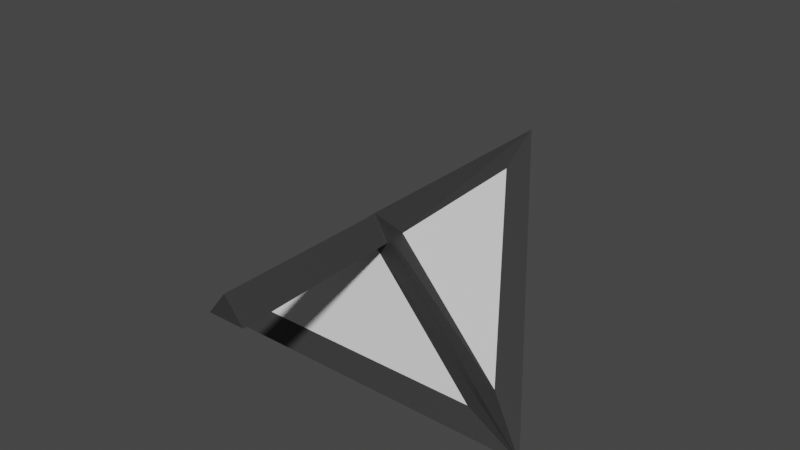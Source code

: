 # Source: WallLamp.blend  (saved by Blender 2.90.8; exported with 4.5.12 LTS)
import bpy
from mathutils import Matrix  # noqa: F401  (used for matrix-valued properties, if any)

bpy.ops.wm.read_factory_settings(use_empty=True)
scene = bpy.context.scene
scene.name = 'Scene'

# ---- collections
col_collection = bpy.data.collections.new('Collection'); scene.collection.children.link(col_collection)

# ---- materials (node trees are filled in below, after node groups)
mat_white = bpy.data.materials.new('White')
mat_white.use_transparent_shadow = False
mat_black = bpy.data.materials.new('Black')
mat_black.use_transparent_shadow = False
mat_glowing = bpy.data.materials.new('Glowing')
mat_glowing.use_transparent_shadow = False

# ---- material node trees
mat_white.use_nodes = True; mat_white.node_tree.nodes.clear()
_N = mat_white.node_tree.nodes; _L = mat_white.node_tree.links
n0 = _N.new('ShaderNodeBsdfPrincipled'); n0.name = 'Principled BSDF'; n0.location = (10, 300)
n0.distribution = 'GGX'
n0.subsurface_method = 'BURLEY'
n0.inputs[3].default_value = 1.45
n0.inputs[27].default_value = (0.0, 0.0, 0.0, 1.0)
n0.inputs[28].default_value = 1.0
n1 = _N.new('ShaderNodeOutputMaterial'); n1.name = 'Material Output'; n1.location = (300, 300)
_L.new(n0.outputs[0], n1.inputs[0])
n1.is_active_output = True
mat_black.use_nodes = True; mat_black.node_tree.nodes.clear()
_N = mat_black.node_tree.nodes; _L = mat_black.node_tree.links
n0 = _N.new('ShaderNodeBsdfPrincipled'); n0.name = 'Principled BSDF'; n0.location = (10, 300)
n0.distribution = 'GGX'
n0.subsurface_method = 'BURLEY'
n0.inputs[0].default_value = (0.07411, 0.07411, 0.07411, 1.0)
n0.inputs[1].default_value = 0.5541
n0.inputs[3].default_value = 1.45
n0.inputs[13].default_value = 0.5637
n0.inputs[27].default_value = (0.0, 0.0, 0.0, 1.0)
n0.inputs[28].default_value = 1.0
n1 = _N.new('ShaderNodeOutputMaterial'); n1.name = 'Material Output'; n1.location = (300, 300)
_L.new(n0.outputs[0], n1.inputs[0])
n1.is_active_output = True
mat_glowing.use_nodes = True; mat_glowing.node_tree.nodes.clear()
_N = mat_glowing.node_tree.nodes; _L = mat_glowing.node_tree.links
n0 = _N.new('ShaderNodeBsdfPrincipled'); n0.name = 'Principled BSDF'; n0.location = (10, 300)
n0.distribution = 'GGX'
n0.subsurface_method = 'BURLEY'
n0.inputs[0].default_value = (0.8, 0.001268, 0.0, 1.0)
n0.inputs[3].default_value = 1.45
n0.inputs[27].default_value = (0.2679, 0.004415, 0.0, 1.0)
n0.inputs[28].default_value = 1.0
n1 = _N.new('ShaderNodeOutputMaterial'); n1.name = 'Material Output'; n1.location = (300, 300)
_L.new(n0.outputs[0], n1.inputs[0])
n1.is_active_output = True

# ---- world
world_world = bpy.data.worlds.new('World'); scene.world = world_world
world_world.use_nodes = True; world_world.node_tree.nodes.clear()
_N = world_world.node_tree.nodes; _L = world_world.node_tree.links
n0 = _N.new('ShaderNodeOutputWorld'); n0.name = 'World Output'; n0.location = (300, 300)
n1 = _N.new('ShaderNodeBackground'); n1.name = 'Background'; n1.location = (10, 300)
n1.inputs[0].default_value = (0.05088, 0.05088, 0.05088, 1.0)
_L.new(n1.outputs[0], n0.inputs[0])
n0.is_active_output = True
world_world.color = (0.05088, 0.05088, 0.05088)
world_world.use_sun_shadow = False
world_world.sun_shadow_jitter_overblur = 0.0

# ---- meshes
me_cone = bpy.data.meshes.new('Cone')
me_cone.from_pydata([(2.801e-09, 0.01908, -0.004016), (0.01652, -0.009538, -0.004016), (-0.01652, -0.009538, -0.004016), (0.0, 0.0, 0.025), (0.0, 0.1, -0.025), (0.0866, -0.05, -0.025), (-0.0866, -0.05, -0.025), (-1.011e-09, 0.08303, -0.025), (0.07191, -0.04152, -0.025), (-0.07191, -0.04152, -0.025)], [], [(4, 3, 5), (0, 1, 2), (5, 3, 6), (6, 3, 4), (8, 7, 4, 5), (9, 8, 5, 6), (7, 9, 6, 4), (1, 0, 7, 8), (2, 1, 8, 9), (0, 2, 9, 7)])
_uv = me_cone.uv_layers.new(name='UVMap')
_uv.uv.foreach_set('vector', [0.25, 0.49, 0.25, 0.25, 0.4578, 0.13, 0.75, 0.2958, 0.7896, 0.2271, 0.7104, 0.2271, 0.4578, 0.13, 0.25, 0.25, 0.04215, 0.13, 0.04215, 0.13, 0.25, 0.25, 0.25, 0.49, 0.9226, 0.1504, 0.75, 0.4493, 0.75, 0.49, 0.9578, 0.13, 0.5774, 0.1504, 0.9226, 0.1504, 0.9578, 0.13, 0.5422, 0.13, 0.75, 0.4493, 0.5774, 0.1504, 0.5422, 0.13, 0.75, 0.49, 0.7896, 0.2271, 0.75, 0.2958, 0.75, 0.4493, 0.9226, 0.1504, 0.7104, 0.2271, 0.7896, 0.2271, 0.9226, 0.1504, 0.5774, 0.1504, 0.75, 0.2958, 0.7104, 0.2271, 0.5774, 0.1504, 0.75, 0.4493])
me_cone.materials.append(mat_white)
me_cone.use_remesh_fix_poles = True
me_cone.use_remesh_preserve_attributes = False
me_cone.use_mirror_vertex_groups = False
me_cone.update()
me_cone_001 = bpy.data.meshes.new('Cone.001')
me_cone_001.from_pydata([(0.0, 0.0, 0.025), (0.0, 0.1, -0.025), (0.0866, -0.05, -0.025), (-0.0866, -0.05, -0.025)], [], [(1, 0, 2), (2, 0, 3), (3, 0, 1), (1, 2, 3)])
_uv = me_cone_001.uv_layers.new(name='UVMap')
_uv.uv.foreach_set('vector', [0.25, 0.49, 0.25, 0.25, 0.4578, 0.13, 0.4578, 0.13, 0.25, 0.25, 0.04215, 0.13, 0.04215, 0.13, 0.25, 0.25, 0.25, 0.49, 0.25, 0.49, 0.4578, 0.13, 0.04215, 0.13])
me_cone_001.materials.append(mat_black)
me_cone_001.use_remesh_fix_poles = True
me_cone_001.use_remesh_preserve_attributes = False
me_cone_001.use_mirror_vertex_groups = False
me_cone_001.update()
me_cone_002 = bpy.data.meshes.new('Cone.002')
me_cone_002.from_pydata([(0.0, 0.0, -0.02517), (0.01447, -0.01051, -0.01411), (-0.005528, -0.01701, -0.01411), (-0.01789, 0.0, -0.01411), (-0.005528, 0.01701, -0.01411), (0.01447, 0.01051, -0.01411), (0.005528, -0.01701, 0.003778), (-0.01447, -0.01051, 0.003778), (-0.01447, 0.01051, 0.003778), (0.005528, 0.01701, 0.003778), (0.01789, 0.0, 0.003778), (0.0, 0.0, 0.01483), (-0.003249, -0.01, -0.02218), (0.008506, -0.00618, -0.02218), (0.005257, -0.01618, -0.01568), (0.01701, 0.0, -0.01568), (0.008506, 0.00618, -0.02218), (-0.01051, 0.0, -0.02218), (-0.01376, -0.01, -0.01568), (-0.003249, 0.01, -0.02218), (-0.01376, 0.01, -0.01568), (0.005257, 0.01618, -0.01568), (0.01902, -0.00618, -0.005166), (0.01902, 0.00618, -0.005166), (0.0, -0.02, -0.005166), (0.01176, -0.01618, -0.005166), (-0.01902, -0.00618, -0.005166), (-0.01176, -0.01618, -0.005166), (-0.01176, 0.01618, -0.005166), (-0.01902, 0.00618, -0.005166), (0.01176, 0.01618, -0.005166), (0.0, 0.02, -0.005166), (0.01376, -0.01, 0.005349), (-0.005257, -0.01618, 0.005349), (-0.01701, 0.0, 0.005349), (-0.005257, 0.01618, 0.005349), (0.01376, 0.01, 0.005349), (0.003249, -0.01, 0.01185), (0.01051, 0.0, 0.01185), (-0.008506, -0.00618, 0.01185), (-0.008506, 0.00618, 0.01185), (0.003249, 0.01, 0.01185)], [], [(0, 13, 12), (1, 13, 15), (0, 12, 17), (0, 17, 19), (0, 19, 16), (1, 15, 22), (2, 14, 24), (3, 18, 26), (4, 20, 28), (5, 21, 30), (1, 22, 25), (2, 24, 27), (3, 26, 29), (4, 28, 31), (5, 30, 23), (6, 32, 37), (7, 33, 39), (8, 34, 40), (9, 35, 41), (10, 36, 38), (38, 41, 11), (38, 36, 41), (36, 9, 41), (41, 40, 11), (41, 35, 40), (35, 8, 40), (40, 39, 11), (40, 34, 39), (34, 7, 39), (39, 37, 11), (39, 33, 37), (33, 6, 37), (37, 38, 11), (37, 32, 38), (32, 10, 38), (23, 36, 10), (23, 30, 36), (30, 9, 36), (31, 35, 9), (31, 28, 35), (28, 8, 35), (29, 34, 8), (29, 26, 34), (26, 7, 34), (27, 33, 7), (27, 24, 33), (24, 6, 33), (25, 32, 6), (25, 22, 32), (22, 10, 32), (30, 31, 9), (30, 21, 31), (21, 4, 31), (28, 29, 8), (28, 20, 29), (20, 3, 29), (26, 27, 7), (26, 18, 27), (18, 2, 27), (24, 25, 6), (24, 14, 25), (14, 1, 25), (22, 23, 10), (22, 15, 23), (15, 5, 23), (16, 21, 5), (16, 19, 21), (19, 4, 21), (19, 20, 4), (19, 17, 20), (17, 3, 20), (17, 18, 3), (17, 12, 18), (12, 2, 18), (15, 16, 5), (15, 13, 16), (13, 0, 16), (12, 14, 2), (12, 13, 14), (13, 1, 14)])
_uv = me_cone_002.uv_layers.new(name='UVMap')
_uv.uv.foreach_set('vector', [0.8182, 0.0, 0.7727, 0.07873, 0.8636, 0.07873, 0.7273, 0.1575, 0.6818, 0.07873, 0.6364, 0.1575, 0.09091, 0.0, 0.04545, 0.07873, 0.1364, 0.07873, 0.2727, 0.0, 0.2273, 0.07873, 0.3182, 0.07873, 0.4545, 0.0, 0.4091, 0.07873, 0.5, 0.07873, 0.7273, 0.1575, 0.6364, 0.1575, 0.6818, 0.2362, 0.9091, 0.1575, 0.8182, 0.1575, 0.8636, 0.2362, 0.1818, 0.1575, 0.09091, 0.1575, 0.1364, 0.2362, 0.3636, 0.1575, 0.2727, 0.1575, 0.3182, 0.2362, 0.5455, 0.1575, 0.4545, 0.1575, 0.5, 0.2362, 0.7273, 0.1575, 0.6818, 0.2362, 0.7727, 0.2362, 0.9091, 0.1575, 0.8636, 0.2362, 0.9545, 0.2362, 0.1818, 0.1575, 0.1364, 0.2362, 0.2273, 0.2362, 0.3636, 0.1575, 0.3182, 0.2362, 0.4091, 0.2362, 0.5455, 0.1575, 0.5, 0.2362, 0.5909, 0.2362, 0.8182, 0.3149, 0.7273, 0.3149, 0.7727, 0.3937, 1.0, 0.3149, 0.9091, 0.3149, 0.9545, 0.3937, 0.2727, 0.3149, 0.1818, 0.3149, 0.2273, 0.3937, 0.4545, 0.3149, 0.3636, 0.3149, 0.4091, 0.3937, 0.6364, 0.3149, 0.5455, 0.3149, 0.5909, 0.3937, 0.5909, 0.3937, 0.5, 0.3937, 0.5455, 0.4724, 0.5909, 0.3937, 0.5455, 0.3149, 0.5, 0.3937, 0.5455, 0.3149, 0.4545, 0.3149, 0.5, 0.3937, 0.4091, 0.3937, 0.3182, 0.3937, 0.3636, 0.4724, 0.4091, 0.3937, 0.3636, 0.3149, 0.3182, 0.3937, 0.3636, 0.3149, 0.2727, 0.3149, 0.3182, 0.3937, 0.2273, 0.3937, 0.1364, 0.3937, 0.1818, 0.4724, 0.2273, 0.3937, 0.1818, 0.3149, 0.1364, 0.3937, 0.1818, 0.3149, 0.09091, 0.3149, 0.1364, 0.3937, 0.9545, 0.3937, 0.8636, 0.3937, 0.9091, 0.4724, 0.9545, 0.3937, 0.9091, 0.3149, 0.8636, 0.3937, 0.9091, 0.3149, 0.8182, 0.3149, 0.8636, 0.3937, 0.7727, 0.3937, 0.6818, 0.3937, 0.7273, 0.4724, 0.7727, 0.3937, 0.7273, 0.3149, 0.6818, 0.3937, 0.7273, 0.3149, 0.6364, 0.3149, 0.6818, 0.3937, 0.5909, 0.2362, 0.5455, 0.3149, 0.6364, 0.3149, 0.5909, 0.2362, 0.5, 0.2362, 0.5455, 0.3149, 0.5, 0.2362, 0.4545, 0.3149, 0.5455, 0.3149, 0.4091, 0.2362, 0.3636, 0.3149, 0.4545, 0.3149, 0.4091, 0.2362, 0.3182, 0.2362, 0.3636, 0.3149, 0.3182, 0.2362, 0.2727, 0.3149, 0.3636, 0.3149, 0.2273, 0.2362, 0.1818, 0.3149, 0.2727, 0.3149, 0.2273, 0.2362, 0.1364, 0.2362, 0.1818, 0.3149, 0.1364, 0.2362, 0.09091, 0.3149, 0.1818, 0.3149, 0.9545, 0.2362, 0.9091, 0.3149, 1.0, 0.3149, 0.9545, 0.2362, 0.8636, 0.2362, 0.9091, 0.3149, 0.8636, 0.2362, 0.8182, 0.3149, 0.9091, 0.3149, 0.7727, 0.2362, 0.7273, 0.3149, 0.8182, 0.3149, 0.7727, 0.2362, 0.6818, 0.2362, 0.7273, 0.3149, 0.6818, 0.2362, 0.6364, 0.3149, 0.7273, 0.3149, 0.5, 0.2362, 0.4091, 0.2362, 0.4545, 0.3149, 0.5, 0.2362, 0.4545, 0.1575, 0.4091, 0.2362, 0.4545, 0.1575, 0.3636, 0.1575, 0.4091, 0.2362, 0.3182, 0.2362, 0.2273, 0.2362, 0.2727, 0.3149, 0.3182, 0.2362, 0.2727, 0.1575, 0.2273, 0.2362, 0.2727, 0.1575, 0.1818, 0.1575, 0.2273, 0.2362, 0.1364, 0.2362, 0.04545, 0.2362, 0.09091, 0.3149, 0.1364, 0.2362, 0.09091, 0.1575, 0.04545, 0.2362, 0.09091, 0.1575, 0.0, 0.1575, 0.04545, 0.2362, 0.8636, 0.2362, 0.7727, 0.2362, 0.8182, 0.3149, 0.8636, 0.2362, 0.8182, 0.1575, 0.7727, 0.2362, 0.8182, 0.1575, 0.7273, 0.1575, 0.7727, 0.2362, 0.6818, 0.2362, 0.5909, 0.2362, 0.6364, 0.3149, 0.6818, 0.2362, 0.6364, 0.1575, 0.5909, 0.2362, 0.6364, 0.1575, 0.5455, 0.1575, 0.5909, 0.2362, 0.5, 0.07873, 0.4545, 0.1575, 0.5455, 0.1575, 0.5, 0.07873, 0.4091, 0.07873, 0.4545, 0.1575, 0.4091, 0.07873, 0.3636, 0.1575, 0.4545, 0.1575, 0.3182, 0.07873, 0.2727, 0.1575, 0.3636, 0.1575, 0.3182, 0.07873, 0.2273, 0.07873, 0.2727, 0.1575, 0.2273, 0.07873, 0.1818, 0.1575, 0.2727, 0.1575, 0.1364, 0.07873, 0.09091, 0.1575, 0.1818, 0.1575, 0.1364, 0.07873, 0.04545, 0.07873, 0.09091, 0.1575, 0.04545, 0.07873, 0.0, 0.1575, 0.09091, 0.1575, 0.6364, 0.1575, 0.5909, 0.07873, 0.5455, 0.1575, 0.6364, 0.1575, 0.6818, 0.07873, 0.5909, 0.07873, 0.6818, 0.07873, 0.6364, 0.0, 0.5909, 0.07873, 0.8636, 0.07873, 0.8182, 0.1575, 0.9091, 0.1575, 0.8636, 0.07873, 0.7727, 0.07873, 0.8182, 0.1575, 0.7727, 0.07873, 0.7273, 0.1575, 0.8182, 0.1575])
me_cone_002.materials.append(mat_glowing)
me_cone_002.use_remesh_fix_poles = True
me_cone_002.use_remesh_preserve_attributes = False
me_cone_002.use_mirror_vertex_groups = False
me_cone_002.update()
me_cylinder = bpy.data.meshes.new('Cylinder')
me_cylinder.from_pydata([(0.0, 0.01044, -0.04036), (0.0, 0.009937, 0.04964), (0.00866, -0.000492, -0.04036), (0.009576, -0.002155, 0.04964), (-0.00866, -0.000492, -0.04036), (-0.009576, -0.002155, 0.04964)], [], [(0, 1, 3, 2), (2, 3, 5, 4), (3, 1, 5), (4, 5, 1, 0), (0, 2, 4)])
_uv = me_cylinder.uv_layers.new(name='UVMap')
_uv.uv.foreach_set('vector', [1.0, 0.5, 1.0, 1.0, 0.6667, 1.0, 0.6667, 0.5, 0.6667, 0.5, 0.6667, 1.0, 0.3333, 1.0, 0.3333, 0.5, 0.4578, 0.13, 0.25, 0.49, 0.04215, 0.13, 0.3333, 0.5, 0.3333, 1.0, -5.96e-08, 1.0, -5.96e-08, 0.5, 0.75, 0.49, 0.9578, 0.13, 0.5422, 0.13])
me_cylinder.materials.append(mat_black)
me_cylinder.use_remesh_fix_poles = True
me_cylinder.use_remesh_preserve_attributes = False
me_cylinder.use_mirror_vertex_groups = False
me_cylinder.update()

# ---- objects
ob_cone = bpy.data.objects.new('Cone', me_cone)
ob_cone_001 = bpy.data.objects.new('Cone.001', me_cone_001)
ob_cone_002 = bpy.data.objects.new('Cone.002', me_cone_002)
ob_cylinder = bpy.data.objects.new('Cylinder', me_cylinder)

# ---- transforms, parenting, visibility, modifiers, constraints
ob_cone.location = (4.801e-18, 0.2959, -0.03033)
ob_cone.rotation_euler = (0.5118, -0.0, 0.0)
ob_cone.scale = (2.893, 2.893, 2.893)
ob_cone.lineart.crease_threshold = 0.0
ob_cone_001.location = (4.801e-18, 0.2959, -0.03033)
ob_cone_001.rotation_euler = (0.5118, -0.0, 0.0)
ob_cone_001.scale = (2.893, 2.893, 2.893)
ob_cone_001.lineart.crease_threshold = 0.0
_m = ob_cone_001.modifiers.new('Wireframe', 'WIREFRAME')
_m.thickness = 0.017
ob_cone_002.location = (4.801e-18, 0.2959, -0.03033)
ob_cone_002.rotation_euler = (0.5118, -0.0, 0.0)
ob_cone_002.scale = (2.893, 2.893, 2.893)
ob_cone_002.lineart.crease_threshold = 0.0
ob_cylinder.location = (4.801e-18, 0.1351, 0.02292)
ob_cylinder.rotation_euler = (1.571, -0.0, 0.0)
ob_cylinder.scale = (2.893, 2.893, 2.893)
ob_cylinder.lineart.crease_threshold = 0.0

# ---- collection membership
col_collection.objects.link(ob_cone)
col_collection.objects.link(ob_cone_001)
col_collection.objects.link(ob_cone_002)
col_collection.objects.link(ob_cylinder)

# ---- scene / render settings (as saved in the file)
scene.frame_start = 1; scene.frame_end = 250; scene.frame_set(1)
scene.render.engine = 'BLENDER_EEVEE_NEXT'
scene.cycles.use_denoising = False
scene.cycles.samples = 128
scene.cycles.sampling_pattern = 'TABULATED_SOBOL'
scene.cycles.use_adaptive_sampling = False
scene.cycles.use_light_tree = False
scene.view_settings.view_transform = 'Filmic'
bpy.context.view_layer.update()

# ---- added for rendering (the .blend has no active camera and no usable light): camera, sun
cam_auto = bpy.data.cameras.new('AutoCamera')
cam_auto.lens = 50.0
cam_auto.sensor_width = 36.0
cam_auto.clip_end = 1000.0
ob_auto_camera = bpy.data.objects.new('AutoCamera', cam_auto)
scene.collection.objects.link(ob_auto_camera)
ob_auto_camera.location = (0.837257, -0.705599, 0.686861)
ob_auto_camera.rotation_euler = (1.09748, -7.21219e-08, 0.694738)
scene.camera = ob_auto_camera
light_auto_sun = bpy.data.lights.new('AutoSun', 'SUN')
light_auto_sun.energy = 3.0
light_auto_sun.angle = 0.0523599
ob_auto_sun = bpy.data.objects.new('AutoSun', light_auto_sun)
scene.collection.objects.link(ob_auto_sun)
ob_auto_sun.rotation_euler = (0.872665, 0.174533, 0.523599)
bpy.context.view_layer.update()
